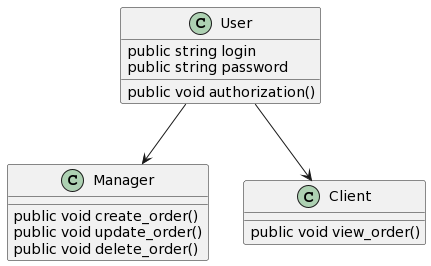

The diagram above was rendered by PlantUML. Its source (embedded in the PNG):
@startuml
class User{
public string login
public string password
public void authorization()
}

class Manager{
public void create_order()
public void update_order()
public void delete_order()
}

class Client{
public void view_order()
}

User --> Manager
User --> Client
@enduml